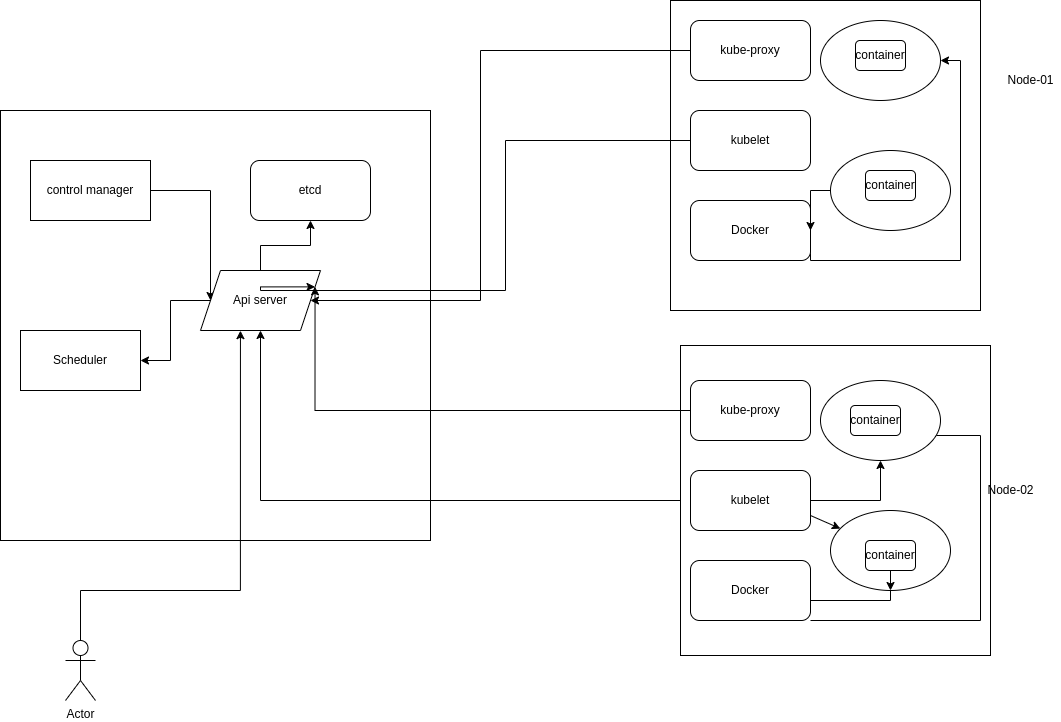

The diagram above was exported from draw.io. Its source (the exported page's mxGraphModel, read from the mxfile embedded in the PNG):
<mxGraphModel dx="1350" dy="805" grid="1" gridSize="10" guides="1" tooltips="1" connect="1" arrows="1" fold="1" page="1" pageScale="1" pageWidth="1600" pageHeight="900" math="0" shadow="0">
  <root>
    <mxCell id="0" />
    <mxCell id="1" parent="0" />
    <mxCell id="CxoeLZPm_2uXMeBfbHwi-1" value="" style="whiteSpace=wrap;html=1;aspect=fixed;" vertex="1" parent="1">
      <mxGeometry x="120" y="190" width="430" height="430" as="geometry" />
    </mxCell>
    <mxCell id="CxoeLZPm_2uXMeBfbHwi-23" style="edgeStyle=orthogonalEdgeStyle;rounded=0;orthogonalLoop=1;jettySize=auto;html=1;entryX=0;entryY=0.5;entryDx=0;entryDy=0;" edge="1" parent="1" source="CxoeLZPm_2uXMeBfbHwi-2" target="CxoeLZPm_2uXMeBfbHwi-5">
      <mxGeometry relative="1" as="geometry" />
    </mxCell>
    <mxCell id="CxoeLZPm_2uXMeBfbHwi-2" value="control manager" style="rounded=0;whiteSpace=wrap;html=1;" vertex="1" parent="1">
      <mxGeometry x="150" y="240" width="120" height="60" as="geometry" />
    </mxCell>
    <mxCell id="CxoeLZPm_2uXMeBfbHwi-3" value="etcd" style="rounded=1;whiteSpace=wrap;html=1;" vertex="1" parent="1">
      <mxGeometry x="370" y="240" width="120" height="60" as="geometry" />
    </mxCell>
    <mxCell id="CxoeLZPm_2uXMeBfbHwi-4" value="Scheduler" style="rounded=0;whiteSpace=wrap;html=1;" vertex="1" parent="1">
      <mxGeometry x="140" y="410" width="120" height="60" as="geometry" />
    </mxCell>
    <mxCell id="CxoeLZPm_2uXMeBfbHwi-24" style="edgeStyle=orthogonalEdgeStyle;rounded=0;orthogonalLoop=1;jettySize=auto;html=1;" edge="1" parent="1" source="CxoeLZPm_2uXMeBfbHwi-5" target="CxoeLZPm_2uXMeBfbHwi-3">
      <mxGeometry relative="1" as="geometry" />
    </mxCell>
    <mxCell id="CxoeLZPm_2uXMeBfbHwi-25" style="edgeStyle=orthogonalEdgeStyle;rounded=0;orthogonalLoop=1;jettySize=auto;html=1;entryX=1;entryY=0.5;entryDx=0;entryDy=0;" edge="1" parent="1" source="CxoeLZPm_2uXMeBfbHwi-5" target="CxoeLZPm_2uXMeBfbHwi-4">
      <mxGeometry relative="1" as="geometry" />
    </mxCell>
    <mxCell id="CxoeLZPm_2uXMeBfbHwi-5" value="Api server" style="shape=parallelogram;perimeter=parallelogramPerimeter;whiteSpace=wrap;html=1;fixedSize=1;" vertex="1" parent="1">
      <mxGeometry x="320" y="350" width="120" height="60" as="geometry" />
    </mxCell>
    <mxCell id="CxoeLZPm_2uXMeBfbHwi-6" value="" style="whiteSpace=wrap;html=1;aspect=fixed;" vertex="1" parent="1">
      <mxGeometry x="790" y="80" width="310" height="310" as="geometry" />
    </mxCell>
    <mxCell id="CxoeLZPm_2uXMeBfbHwi-35" style="edgeStyle=orthogonalEdgeStyle;rounded=0;orthogonalLoop=1;jettySize=auto;html=1;" edge="1" parent="1" source="CxoeLZPm_2uXMeBfbHwi-8" target="CxoeLZPm_2uXMeBfbHwi-5">
      <mxGeometry relative="1" as="geometry">
        <Array as="points">
          <mxPoint x="600" y="130" />
          <mxPoint x="600" y="380" />
        </Array>
      </mxGeometry>
    </mxCell>
    <mxCell id="CxoeLZPm_2uXMeBfbHwi-8" value="kube-proxy" style="rounded=1;whiteSpace=wrap;html=1;" vertex="1" parent="1">
      <mxGeometry x="810" y="100" width="120" height="60" as="geometry" />
    </mxCell>
    <mxCell id="CxoeLZPm_2uXMeBfbHwi-34" style="edgeStyle=orthogonalEdgeStyle;rounded=0;orthogonalLoop=1;jettySize=auto;html=1;entryX=1;entryY=0.25;entryDx=0;entryDy=0;" edge="1" parent="1" source="CxoeLZPm_2uXMeBfbHwi-9" target="CxoeLZPm_2uXMeBfbHwi-5">
      <mxGeometry relative="1" as="geometry">
        <Array as="points">
          <mxPoint x="625" y="220" />
          <mxPoint x="625" y="370" />
          <mxPoint x="380" y="370" />
          <mxPoint x="380" y="366" />
        </Array>
      </mxGeometry>
    </mxCell>
    <mxCell id="CxoeLZPm_2uXMeBfbHwi-9" value="kubelet" style="rounded=1;whiteSpace=wrap;html=1;" vertex="1" parent="1">
      <mxGeometry x="810" y="190" width="120" height="60" as="geometry" />
    </mxCell>
    <mxCell id="CxoeLZPm_2uXMeBfbHwi-36" style="edgeStyle=orthogonalEdgeStyle;rounded=0;orthogonalLoop=1;jettySize=auto;html=1;exitX=1;exitY=0.25;exitDx=0;exitDy=0;" edge="1" parent="1" source="CxoeLZPm_2uXMeBfbHwi-10" target="CxoeLZPm_2uXMeBfbHwi-11">
      <mxGeometry relative="1" as="geometry">
        <Array as="points">
          <mxPoint x="930" y="340" />
          <mxPoint x="1080" y="340" />
          <mxPoint x="1080" y="140" />
        </Array>
      </mxGeometry>
    </mxCell>
    <mxCell id="CxoeLZPm_2uXMeBfbHwi-10" value="Docker" style="rounded=1;whiteSpace=wrap;html=1;" vertex="1" parent="1">
      <mxGeometry x="810" y="280" width="120" height="60" as="geometry" />
    </mxCell>
    <mxCell id="CxoeLZPm_2uXMeBfbHwi-11" value="pod1" style="ellipse;whiteSpace=wrap;html=1;" vertex="1" parent="1">
      <mxGeometry x="940" y="100" width="120" height="80" as="geometry" />
    </mxCell>
    <mxCell id="CxoeLZPm_2uXMeBfbHwi-37" style="edgeStyle=orthogonalEdgeStyle;rounded=0;orthogonalLoop=1;jettySize=auto;html=1;" edge="1" parent="1" source="CxoeLZPm_2uXMeBfbHwi-12" target="CxoeLZPm_2uXMeBfbHwi-10">
      <mxGeometry relative="1" as="geometry" />
    </mxCell>
    <mxCell id="CxoeLZPm_2uXMeBfbHwi-12" value="pod2" style="ellipse;whiteSpace=wrap;html=1;" vertex="1" parent="1">
      <mxGeometry x="950" y="230" width="120" height="80" as="geometry" />
    </mxCell>
    <mxCell id="CxoeLZPm_2uXMeBfbHwi-29" style="edgeStyle=orthogonalEdgeStyle;rounded=0;orthogonalLoop=1;jettySize=auto;html=1;" edge="1" parent="1" source="CxoeLZPm_2uXMeBfbHwi-13" target="CxoeLZPm_2uXMeBfbHwi-5">
      <mxGeometry relative="1" as="geometry" />
    </mxCell>
    <mxCell id="CxoeLZPm_2uXMeBfbHwi-13" value="" style="whiteSpace=wrap;html=1;aspect=fixed;" vertex="1" parent="1">
      <mxGeometry x="800" y="425" width="310" height="310" as="geometry" />
    </mxCell>
    <mxCell id="CxoeLZPm_2uXMeBfbHwi-28" style="edgeStyle=orthogonalEdgeStyle;rounded=0;orthogonalLoop=1;jettySize=auto;html=1;entryX=1;entryY=0.25;entryDx=0;entryDy=0;" edge="1" parent="1" source="CxoeLZPm_2uXMeBfbHwi-14" target="CxoeLZPm_2uXMeBfbHwi-5">
      <mxGeometry relative="1" as="geometry" />
    </mxCell>
    <mxCell id="CxoeLZPm_2uXMeBfbHwi-14" value="kube-proxy" style="rounded=1;whiteSpace=wrap;html=1;" vertex="1" parent="1">
      <mxGeometry x="810" y="460" width="120" height="60" as="geometry" />
    </mxCell>
    <mxCell id="CxoeLZPm_2uXMeBfbHwi-26" style="edgeStyle=orthogonalEdgeStyle;rounded=0;orthogonalLoop=1;jettySize=auto;html=1;" edge="1" parent="1" source="CxoeLZPm_2uXMeBfbHwi-15" target="CxoeLZPm_2uXMeBfbHwi-17">
      <mxGeometry relative="1" as="geometry" />
    </mxCell>
    <mxCell id="CxoeLZPm_2uXMeBfbHwi-15" value="kubelet" style="rounded=1;whiteSpace=wrap;html=1;" vertex="1" parent="1">
      <mxGeometry x="810" y="550" width="120" height="60" as="geometry" />
    </mxCell>
    <mxCell id="CxoeLZPm_2uXMeBfbHwi-38" style="edgeStyle=orthogonalEdgeStyle;rounded=0;orthogonalLoop=1;jettySize=auto;html=1;entryX=0.5;entryY=1;entryDx=0;entryDy=0;" edge="1" parent="1" source="CxoeLZPm_2uXMeBfbHwi-16" target="CxoeLZPm_2uXMeBfbHwi-30">
      <mxGeometry relative="1" as="geometry">
        <Array as="points">
          <mxPoint x="1100" y="700" />
          <mxPoint x="1100" y="515" />
        </Array>
      </mxGeometry>
    </mxCell>
    <mxCell id="CxoeLZPm_2uXMeBfbHwi-39" style="edgeStyle=orthogonalEdgeStyle;rounded=0;orthogonalLoop=1;jettySize=auto;html=1;entryX=0.75;entryY=1;entryDx=0;entryDy=0;" edge="1" parent="1" source="CxoeLZPm_2uXMeBfbHwi-16" target="CxoeLZPm_2uXMeBfbHwi-31">
      <mxGeometry relative="1" as="geometry">
        <Array as="points">
          <mxPoint x="1010" y="680" />
          <mxPoint x="1010" y="650" />
        </Array>
      </mxGeometry>
    </mxCell>
    <mxCell id="CxoeLZPm_2uXMeBfbHwi-16" value="Docker" style="rounded=1;whiteSpace=wrap;html=1;" vertex="1" parent="1">
      <mxGeometry x="810" y="640" width="120" height="60" as="geometry" />
    </mxCell>
    <mxCell id="CxoeLZPm_2uXMeBfbHwi-17" value="" style="ellipse;whiteSpace=wrap;html=1;" vertex="1" parent="1">
      <mxGeometry x="940" y="460" width="120" height="80" as="geometry" />
    </mxCell>
    <mxCell id="CxoeLZPm_2uXMeBfbHwi-18" value="" style="ellipse;whiteSpace=wrap;html=1;" vertex="1" parent="1">
      <mxGeometry x="950" y="590" width="120" height="80" as="geometry" />
    </mxCell>
    <mxCell id="CxoeLZPm_2uXMeBfbHwi-19" value="Node-01" style="text;html=1;align=center;verticalAlign=middle;resizable=0;points=[];autosize=1;strokeColor=none;fillColor=none;" vertex="1" parent="1">
      <mxGeometry x="1120" y="150" width="60" height="20" as="geometry" />
    </mxCell>
    <mxCell id="CxoeLZPm_2uXMeBfbHwi-20" value="Node-02" style="text;html=1;align=center;verticalAlign=middle;resizable=0;points=[];autosize=1;strokeColor=none;fillColor=none;" vertex="1" parent="1">
      <mxGeometry x="1100" y="560" width="60" height="20" as="geometry" />
    </mxCell>
    <mxCell id="CxoeLZPm_2uXMeBfbHwi-22" style="edgeStyle=orthogonalEdgeStyle;rounded=0;orthogonalLoop=1;jettySize=auto;html=1;entryX=0.558;entryY=0.512;entryDx=0;entryDy=0;entryPerimeter=0;" edge="1" parent="1" source="CxoeLZPm_2uXMeBfbHwi-21" target="CxoeLZPm_2uXMeBfbHwi-1">
      <mxGeometry relative="1" as="geometry" />
    </mxCell>
    <mxCell id="CxoeLZPm_2uXMeBfbHwi-21" value="Actor" style="shape=umlActor;verticalLabelPosition=bottom;verticalAlign=top;html=1;outlineConnect=0;" vertex="1" parent="1">
      <mxGeometry x="185" y="720" width="30" height="60" as="geometry" />
    </mxCell>
    <mxCell id="CxoeLZPm_2uXMeBfbHwi-27" value="" style="endArrow=classic;html=1;rounded=0;exitX=1;exitY=0.75;exitDx=0;exitDy=0;" edge="1" parent="1" source="CxoeLZPm_2uXMeBfbHwi-15" target="CxoeLZPm_2uXMeBfbHwi-18">
      <mxGeometry width="50" height="50" relative="1" as="geometry">
        <mxPoint x="660" y="440" as="sourcePoint" />
        <mxPoint x="710" y="390" as="targetPoint" />
      </mxGeometry>
    </mxCell>
    <mxCell id="CxoeLZPm_2uXMeBfbHwi-30" value="container" style="rounded=1;whiteSpace=wrap;html=1;" vertex="1" parent="1">
      <mxGeometry x="970" y="485" width="50" height="30" as="geometry" />
    </mxCell>
    <mxCell id="CxoeLZPm_2uXMeBfbHwi-40" style="edgeStyle=orthogonalEdgeStyle;rounded=0;orthogonalLoop=1;jettySize=auto;html=1;exitX=0.5;exitY=1;exitDx=0;exitDy=0;entryX=0.5;entryY=1;entryDx=0;entryDy=0;" edge="1" parent="1" source="CxoeLZPm_2uXMeBfbHwi-31" target="CxoeLZPm_2uXMeBfbHwi-18">
      <mxGeometry relative="1" as="geometry" />
    </mxCell>
    <mxCell id="CxoeLZPm_2uXMeBfbHwi-31" value="container" style="rounded=1;whiteSpace=wrap;html=1;" vertex="1" parent="1">
      <mxGeometry x="985" y="620" width="50" height="30" as="geometry" />
    </mxCell>
    <mxCell id="CxoeLZPm_2uXMeBfbHwi-32" value="container" style="rounded=1;whiteSpace=wrap;html=1;" vertex="1" parent="1">
      <mxGeometry x="985" y="250" width="50" height="30" as="geometry" />
    </mxCell>
    <mxCell id="CxoeLZPm_2uXMeBfbHwi-33" value="container" style="rounded=1;whiteSpace=wrap;html=1;" vertex="1" parent="1">
      <mxGeometry x="975" y="120" width="50" height="30" as="geometry" />
    </mxCell>
  </root>
</mxGraphModel>